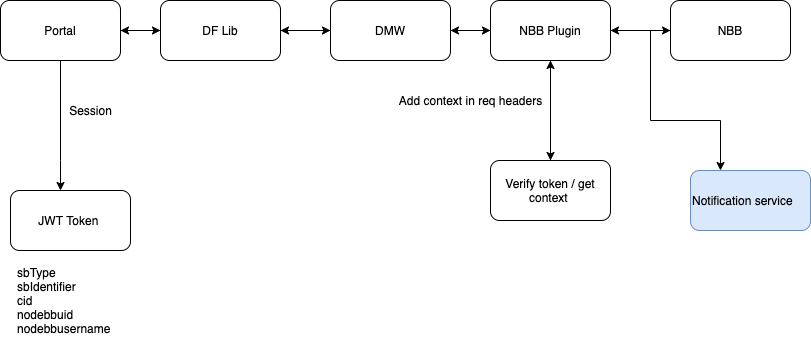

The diagram above was exported from draw.io. Its source (the exported page's mxGraphModel, read from the mxfile embedded in the PNG):
<mxGraphModel dx="946" dy="482" grid="1" gridSize="10" guides="1" tooltips="1" connect="1" arrows="1" fold="1" page="1" pageScale="1" pageWidth="827" pageHeight="1169" math="0" shadow="0">
  <root>
    <mxCell id="0" />
    <mxCell id="1" parent="0" />
    <mxCell id="glDWucimxABCySpxjck3-20" style="edgeStyle=orthogonalEdgeStyle;rounded=0;orthogonalLoop=1;jettySize=auto;html=1;" edge="1" parent="1" source="glDWucimxABCySpxjck3-1" target="glDWucimxABCySpxjck3-18">
      <mxGeometry relative="1" as="geometry" />
    </mxCell>
    <mxCell id="glDWucimxABCySpxjck3-31" style="edgeStyle=orthogonalEdgeStyle;rounded=0;orthogonalLoop=1;jettySize=auto;html=1;" edge="1" parent="1" source="glDWucimxABCySpxjck3-1" target="glDWucimxABCySpxjck3-7">
      <mxGeometry relative="1" as="geometry">
        <Array as="points">
          <mxPoint x="60" y="290" />
          <mxPoint x="60" y="290" />
        </Array>
      </mxGeometry>
    </mxCell>
    <mxCell id="glDWucimxABCySpxjck3-1" value="Portal" style="rounded=1;whiteSpace=wrap;html=1;" vertex="1" parent="1">
      <mxGeometry y="130" width="120" height="60" as="geometry" />
    </mxCell>
    <mxCell id="glDWucimxABCySpxjck3-5" style="edgeStyle=orthogonalEdgeStyle;rounded=0;orthogonalLoop=1;jettySize=auto;html=1;entryX=0;entryY=0.5;entryDx=0;entryDy=0;" edge="1" parent="1" source="glDWucimxABCySpxjck3-2" target="glDWucimxABCySpxjck3-3">
      <mxGeometry relative="1" as="geometry" />
    </mxCell>
    <mxCell id="glDWucimxABCySpxjck3-23" style="edgeStyle=orthogonalEdgeStyle;rounded=0;orthogonalLoop=1;jettySize=auto;html=1;entryX=1;entryY=0.5;entryDx=0;entryDy=0;" edge="1" parent="1" source="glDWucimxABCySpxjck3-2" target="glDWucimxABCySpxjck3-18">
      <mxGeometry relative="1" as="geometry" />
    </mxCell>
    <mxCell id="glDWucimxABCySpxjck3-2" value="DMW" style="rounded=1;whiteSpace=wrap;html=1;" vertex="1" parent="1">
      <mxGeometry x="330" y="130" width="120" height="60" as="geometry" />
    </mxCell>
    <mxCell id="glDWucimxABCySpxjck3-10" style="edgeStyle=orthogonalEdgeStyle;rounded=0;orthogonalLoop=1;jettySize=auto;html=1;entryX=0;entryY=0.5;entryDx=0;entryDy=0;" edge="1" parent="1" source="glDWucimxABCySpxjck3-3" target="glDWucimxABCySpxjck3-9">
      <mxGeometry relative="1" as="geometry" />
    </mxCell>
    <mxCell id="glDWucimxABCySpxjck3-12" style="edgeStyle=orthogonalEdgeStyle;rounded=0;orthogonalLoop=1;jettySize=auto;html=1;entryX=0.5;entryY=0;entryDx=0;entryDy=0;" edge="1" parent="1" source="glDWucimxABCySpxjck3-3" target="glDWucimxABCySpxjck3-11">
      <mxGeometry relative="1" as="geometry" />
    </mxCell>
    <mxCell id="glDWucimxABCySpxjck3-13" style="edgeStyle=orthogonalEdgeStyle;rounded=0;orthogonalLoop=1;jettySize=auto;html=1;entryX=1;entryY=0.5;entryDx=0;entryDy=0;" edge="1" parent="1" source="glDWucimxABCySpxjck3-3" target="glDWucimxABCySpxjck3-2">
      <mxGeometry relative="1" as="geometry" />
    </mxCell>
    <mxCell id="glDWucimxABCySpxjck3-30" style="edgeStyle=orthogonalEdgeStyle;rounded=0;orthogonalLoop=1;jettySize=auto;html=1;entryX=0.25;entryY=0;entryDx=0;entryDy=0;" edge="1" parent="1" source="glDWucimxABCySpxjck3-3" target="glDWucimxABCySpxjck3-27">
      <mxGeometry relative="1" as="geometry">
        <Array as="points">
          <mxPoint x="650" y="160" />
          <mxPoint x="650" y="250" />
          <mxPoint x="720" y="250" />
        </Array>
      </mxGeometry>
    </mxCell>
    <mxCell id="glDWucimxABCySpxjck3-3" value="NBB Plugin" style="rounded=1;whiteSpace=wrap;html=1;" vertex="1" parent="1">
      <mxGeometry x="490" y="130" width="120" height="60" as="geometry" />
    </mxCell>
    <mxCell id="glDWucimxABCySpxjck3-7" value="JWT Token&amp;nbsp;" style="rounded=1;whiteSpace=wrap;html=1;" vertex="1" parent="1">
      <mxGeometry x="10" y="320" width="120" height="60" as="geometry" />
    </mxCell>
    <mxCell id="glDWucimxABCySpxjck3-8" value="Session" style="text;html=1;align=center;verticalAlign=middle;resizable=0;points=[];autosize=1;strokeColor=none;fillColor=none;" vertex="1" parent="1">
      <mxGeometry x="60" y="230" width="60" height="20" as="geometry" />
    </mxCell>
    <mxCell id="glDWucimxABCySpxjck3-16" style="edgeStyle=orthogonalEdgeStyle;rounded=0;orthogonalLoop=1;jettySize=auto;html=1;" edge="1" parent="1" source="glDWucimxABCySpxjck3-9" target="glDWucimxABCySpxjck3-3">
      <mxGeometry relative="1" as="geometry">
        <Array as="points">
          <mxPoint x="710" y="160" />
        </Array>
      </mxGeometry>
    </mxCell>
    <mxCell id="glDWucimxABCySpxjck3-9" value="NBB" style="rounded=1;whiteSpace=wrap;html=1;" vertex="1" parent="1">
      <mxGeometry x="670" y="130" width="120" height="60" as="geometry" />
    </mxCell>
    <mxCell id="glDWucimxABCySpxjck3-15" style="edgeStyle=orthogonalEdgeStyle;rounded=0;orthogonalLoop=1;jettySize=auto;html=1;" edge="1" parent="1" source="glDWucimxABCySpxjck3-11" target="glDWucimxABCySpxjck3-3">
      <mxGeometry relative="1" as="geometry" />
    </mxCell>
    <mxCell id="glDWucimxABCySpxjck3-11" value="Verify token / get context&amp;nbsp;" style="rounded=1;whiteSpace=wrap;html=1;" vertex="1" parent="1">
      <mxGeometry x="490" y="290" width="120" height="60" as="geometry" />
    </mxCell>
    <mxCell id="glDWucimxABCySpxjck3-17" value="Add context in req headers" style="text;html=1;align=center;verticalAlign=middle;resizable=0;points=[];autosize=1;strokeColor=none;fillColor=none;" vertex="1" parent="1">
      <mxGeometry x="390" y="220" width="160" height="20" as="geometry" />
    </mxCell>
    <mxCell id="glDWucimxABCySpxjck3-21" style="edgeStyle=orthogonalEdgeStyle;rounded=0;orthogonalLoop=1;jettySize=auto;html=1;" edge="1" parent="1" source="glDWucimxABCySpxjck3-18">
      <mxGeometry relative="1" as="geometry">
        <mxPoint x="120" y="160" as="targetPoint" />
      </mxGeometry>
    </mxCell>
    <mxCell id="glDWucimxABCySpxjck3-24" style="edgeStyle=orthogonalEdgeStyle;rounded=0;orthogonalLoop=1;jettySize=auto;html=1;entryX=0;entryY=0.5;entryDx=0;entryDy=0;" edge="1" parent="1" source="glDWucimxABCySpxjck3-18" target="glDWucimxABCySpxjck3-2">
      <mxGeometry relative="1" as="geometry" />
    </mxCell>
    <mxCell id="glDWucimxABCySpxjck3-18" value="DF Lib" style="rounded=1;whiteSpace=wrap;html=1;" vertex="1" parent="1">
      <mxGeometry x="160" y="130" width="120" height="60" as="geometry" />
    </mxCell>
    <mxCell id="glDWucimxABCySpxjck3-25" value="sbType&lt;br&gt;sbIdentifier&lt;br&gt;cid&lt;br&gt;nodebbuid&lt;br&gt;nodebbusername" style="text;html=1;align=left;verticalAlign=middle;resizable=0;points=[];autosize=1;strokeColor=none;fillColor=none;" vertex="1" parent="1">
      <mxGeometry x="15" y="390" width="110" height="80" as="geometry" />
    </mxCell>
    <mxCell id="glDWucimxABCySpxjck3-27" value="Notification service" style="rounded=1;whiteSpace=wrap;html=1;align=left;fillColor=#dae8fc;strokeColor=#6c8ebf;" vertex="1" parent="1">
      <mxGeometry x="690" y="300" width="120" height="60" as="geometry" />
    </mxCell>
  </root>
</mxGraphModel>